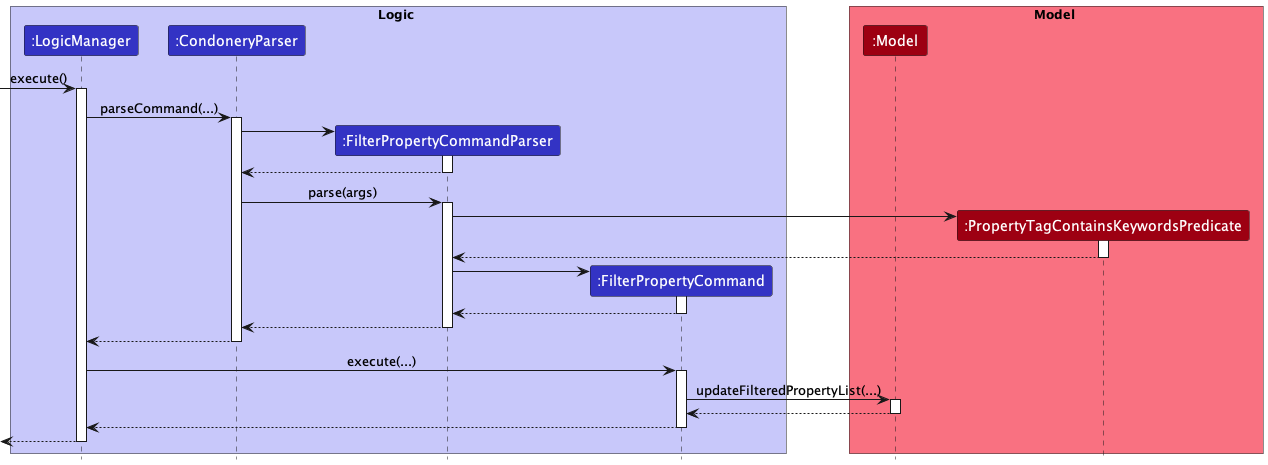

The diagram above was rendered by PlantUML. Its source (embedded in the PNG):
@startuml
!include style.puml

box Logic LOGIC_COLOR_T1
participant ":LogicManager" as LogicManager LOGIC_COLOR
participant ":CondoneryParser" as CondoneryParser LOGIC_COLOR
participant ":FilterPropertyCommandParser" as FilterPropertyCommandParser LOGIC_COLOR
participant ":FilterPropertyCommand" as FilterPropertyCommand LOGIC_COLOR
end box

box Model MODEL_COLOR_T1
participant ":Model" as Model MODEL_COLOR
participant ":PropertyTagContainsKeywordsPredicate" as PropertyTagContainsKeywordsPredicate MODEL_COLOR
end box

[-> LogicManager : execute()
activate LogicManager

LogicManager -> CondoneryParser : parseCommand(...)
activate CondoneryParser

create FilterPropertyCommandParser
CondoneryParser -> FilterPropertyCommandParser
activate FilterPropertyCommandParser

FilterPropertyCommandParser --> CondoneryParser
deactivate FilterPropertyCommandParser

CondoneryParser -> FilterPropertyCommandParser : parse(args)
activate FilterPropertyCommandParser

create PropertyTagContainsKeywordsPredicate
FilterPropertyCommandParser -> PropertyTagContainsKeywordsPredicate
activate PropertyTagContainsKeywordsPredicate

PropertyTagContainsKeywordsPredicate --> FilterPropertyCommandParser
deactivate PropertyTagContainsKeywordsPredicate

create FilterPropertyCommand
FilterPropertyCommandParser -> FilterPropertyCommand
activate FilterPropertyCommand

FilterPropertyCommand --> FilterPropertyCommandParser
deactivate FilterPropertyCommand

FilterPropertyCommandParser --> CondoneryParser
deactivate FilterPropertyCommandParser

CondoneryParser --> LogicManager
deactivate CondoneryParser

LogicManager -> FilterPropertyCommand : execute(...)
activate FilterPropertyCommand

FilterPropertyCommand -> Model : updateFilteredPropertyList(...)
activate Model

Model --> FilterPropertyCommand
deactivate Model

FilterPropertyCommand --> LogicManager
deactivate FilterPropertyCommand

[<--LogicManager
deactivate LogicManager
@enduml